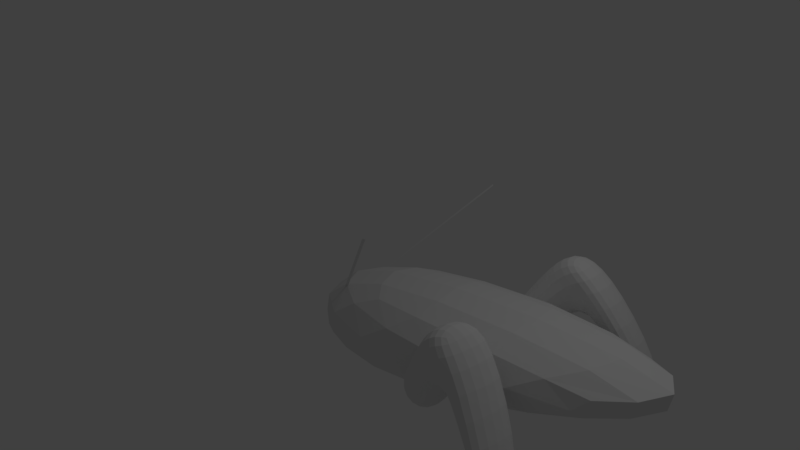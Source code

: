 # Source: grasshopper_01.blend  (saved by Blender 2.79.0; exported with 4.5.12 LTS)
import bpy
from mathutils import Matrix  # noqa: F401  (used for matrix-valued properties, if any)

bpy.ops.wm.read_factory_settings(use_empty=True)
scene = bpy.context.scene
scene.name = 'Scene'

# ---- collections
col_collection_1 = bpy.data.collections.new('Collection 1'); scene.collection.children.link(col_collection_1)

# ---- materials (node trees are filled in below, after node groups)
mat_material = bpy.data.materials.new('Material')
mat_material.alpha_threshold = 0.0
mat_material.use_transparent_shadow = False
mat_material.roughness = 0.5
mat_material.line_color = (0.0, 0.0, 0.0, 1.0)

# ---- material node trees

# ---- world
world_world = bpy.data.worlds.new('World'); scene.world = world_world
world_world.color = (0.05088, 0.05088, 0.05088)
world_world.use_sun_shadow = False
world_world.sun_shadow_jitter_overblur = 0.0
world_world.cycles.sampling_method = 'MANUAL'

# ---- cameras
cam_camera = bpy.data.cameras.new('Camera')
cam_camera.clip_end = 100.0
cam_camera.lens = 35.0
cam_camera.sensor_width = 32.0
cam_camera.sensor_height = 18.0
cam_camera.ortho_scale = 7.314
cam_camera.dof.focus_distance = 0.0
cam_camera.dof.aperture_fstop = 128.0

# ---- lights
light_lamp = bpy.data.lights.new('Lamp', 'POINT')
light_lamp.transmission_factor = 0.0
light_lamp.cutoff_distance = 30.0
light_lamp.energy = 100.0
light_lamp.shadow_buffer_clip_start = 1.001
light_lamp.shadow_soft_size = 0.1
light_lamp.shadow_maximum_resolution = 0.006
light_lamp.use_absolute_resolution = True

# ---- meshes
me_cube = bpy.data.meshes.new('Cube')
me_cube.from_pydata([(1.479, 1.056, -1.235), (1.479, -1.056, -1.235), (-1.0, -1.0, -1.575), (-1.0, 1.0, -1.575), (6.912, 1.056, 0.6594), (6.912, -1.056, 0.6594), (-1.0, -1.0, 0.197), (-1.0, 1.0, 0.197)], [], [(0, 1, 2, 3), (4, 7, 6, 5), (0, 4, 5, 1), (1, 5, 6, 2), (2, 6, 7, 3), (4, 0, 3, 7)])
me_cube.materials.append(mat_material)
me_cube.use_remesh_preserve_volume = False
me_cube.use_remesh_preserve_attributes = False
me_cube.use_mirror_vertex_groups = False
me_cube.update()
me_cube_001 = bpy.data.meshes.new('Cube.001')
me_cube_001.from_pydata([(1.957, 0.9965, -1.016), (1.463, 1.062, -0.7137), (2.073, 1.564, -0.9495), (1.579, 1.629, -0.6473), (2.244, 0.88, -0.5223), (1.75, 0.9456, -0.2201), (2.36, 1.447, -0.4558), (1.866, 1.513, -0.1536), (2.24, 1.361, 0.491), (2.734, 1.295, 0.1888), (2.618, 0.7279, 0.1223), (2.124, 0.7935, 0.4245), (2.551, 1.367, 0.6371), (3.044, 1.301, 0.3349), (2.928, 0.7341, 0.2685), (2.434, 0.7997, 0.5707), (3.407, 0.4775, -1.288), (3.523, 1.045, -1.222), (3.576, 0.409, -0.9981), (3.692, 0.9761, -0.9317)], [], [(0, 1, 3, 2), (2, 3, 7, 6), (6, 7, 8, 9), (4, 5, 1, 0), (2, 6, 4, 0), (7, 3, 1, 5), (11, 10, 14, 15), (5, 4, 10, 11), (4, 6, 9, 10), (7, 5, 11, 8), (13, 12, 15, 14), (9, 13, 19, 17), (8, 11, 15, 12), (9, 8, 12, 13), (16, 17, 19, 18), (10, 9, 17, 16), (14, 10, 16, 18), (13, 14, 18, 19)])
me_cube_001.use_remesh_preserve_volume = False
me_cube_001.use_remesh_preserve_attributes = False
me_cube_001.use_mirror_vertex_groups = False
me_cube_001.update()
me_plane = bpy.data.meshes.new('Plane')
me_plane.from_pydata([(5.079, -0.191, 1.194), (3.864, -0.9203, -0.2173), (5.056, -0.1677, 1.202), (3.842, -0.897, -0.2097)], [], [(0, 1, 3, 2)])
me_plane.use_remesh_preserve_volume = False
me_plane.use_remesh_preserve_attributes = False
me_plane.use_mirror_vertex_groups = False
me_plane.update()

# ---- objects
ob_cube = bpy.data.objects.new('Cube', me_cube)
ob_cube_001 = bpy.data.objects.new('Cube.001', me_cube_001)
ob_plane = bpy.data.objects.new('Plane', me_plane)
ob_lamp = bpy.data.objects.new('Lamp', light_lamp)
ob_camera = bpy.data.objects.new('Camera', cam_camera)

# ---- transforms, parenting, visibility, modifiers, constraints
ob_cube.location = (0.0, 0.0, 0.0)
ob_cube.lock_rotations_4d = False
ob_cube.empty_display_type = 'ARROWS'
ob_cube.lineart.crease_threshold = 0.0
_m = ob_cube.modifiers.new('Subsurf', 'SUBSURF')
_m.uv_smooth = 'PRESERVE_CORNERS'
_m.quality = 2
_m.levels = 2
_m.show_only_control_edges = False
ob_cube_001.location = (0.0, -2.11, 0.0)
ob_cube_001.lineart.crease_threshold = 0.0
_m = ob_cube_001.modifiers.new('Subsurf', 'SUBSURF')
_m.uv_smooth = 'PRESERVE_CORNERS'
_m.quality = 2
_m.levels = 2
_m.show_only_control_edges = False
_m = ob_cube_001.modifiers.new('Mirror', 'MIRROR')
_m.use_axis = (False, True, False)
_m.mirror_object = ob_cube
ob_plane.location = (-3.944, 1.231, -0.1879)
ob_plane.lineart.crease_threshold = 0.0
_m = ob_plane.modifiers.new('Mirror', 'MIRROR')
_m.use_axis = (False, True, False)
_m.mirror_object = ob_cube
ob_lamp.location = (4.076, 1.005, 5.904)
ob_lamp.rotation_euler = (0.6503, 0.05522, 1.866)
ob_lamp.lock_rotations_4d = False
ob_lamp.empty_display_type = 'ARROWS'
ob_lamp.color = (0.0, 0.0, 0.0, 0.0)
ob_lamp.lineart.crease_threshold = 0.0
ob_camera.location = (7.481, -6.508, 5.344)
ob_camera.rotation_euler = (1.109, 0.0, 0.8149)
ob_camera.lock_rotations_4d = False
ob_camera.empty_display_type = 'ARROWS'
ob_camera.color = (0.0, 0.0, 0.0, 0.0)
ob_camera.display_type = 'WIRE'
ob_camera.lineart.crease_threshold = 0.0

# ---- collection membership
col_collection_1.objects.link(ob_cube)
col_collection_1.objects.link(ob_cube_001)
col_collection_1.objects.link(ob_plane)
col_collection_1.objects.link(ob_lamp)
col_collection_1.objects.link(ob_camera)

# ---- scene / render settings (as saved in the file)
scene.camera = ob_camera
scene.frame_start = 1; scene.frame_end = 250; scene.frame_set(1)
scene.render.engine = 'BLENDER_EEVEE_NEXT'
scene.render.resolution_percentage = 50
scene.render.dither_intensity = 0.0
scene.cycles.use_denoising = False
scene.cycles.samples = 128
scene.cycles.sampling_pattern = 'TABULATED_SOBOL'
scene.cycles.use_adaptive_sampling = False
scene.cycles.use_light_tree = False
scene.cycles.blur_glossy = 0.0
scene.cycles.sample_clamp_indirect = 0.0
scene.view_settings.view_transform = 'Standard'
bpy.context.view_layer.update()

